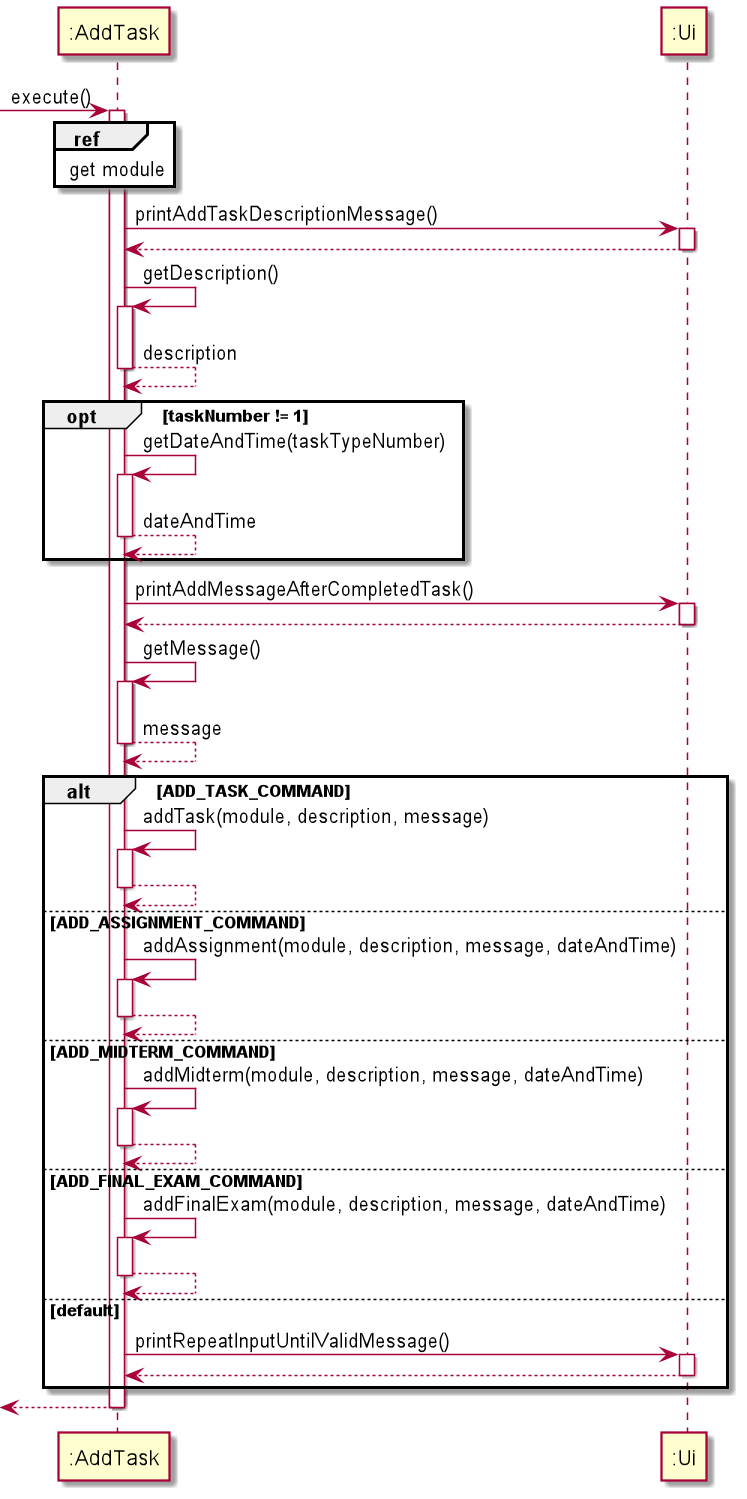

The diagram above was rendered by PlantUML. Its source (embedded in the PNG):
@startuml


-> ":AddTask" : execute()
activate ":AddTask"
ref over ":AddTask" : get module

":AddTask" -> ":Ui"++ : printAddTaskDescriptionMessage()
return
":AddTask" -> ":AddTask"++ : getDescription()
return description

opt taskNumber != 1
":AddTask" -> ":AddTask"++ : getDateAndTime(taskTypeNumber)
return dateAndTime
end

":AddTask" -> ":Ui"++ : printAddMessageAfterCompletedTask()
return
":AddTask" -> ":AddTask"++ : getMessage()
return message

alt ADD_TASK_COMMAND
":AddTask" -> ":AddTask"++ : addTask(module, description, message)
return
else ADD_ASSIGNMENT_COMMAND
":AddTask" -> ":AddTask"++ : addAssignment(module, description, message, dateAndTime)
return
else ADD_MIDTERM_COMMAND
":AddTask" -> ":AddTask"++ : addMidterm(module, description, message, dateAndTime)
return
else ADD_FINAL_EXAM_COMMAND
":AddTask" -> ":AddTask"++ : addFinalExam(module, description, message, dateAndTime)
return
else default
":AddTask" -> ":Ui"++ : printRepeatInputUntilValidMessage()
return
end

return

@enduml